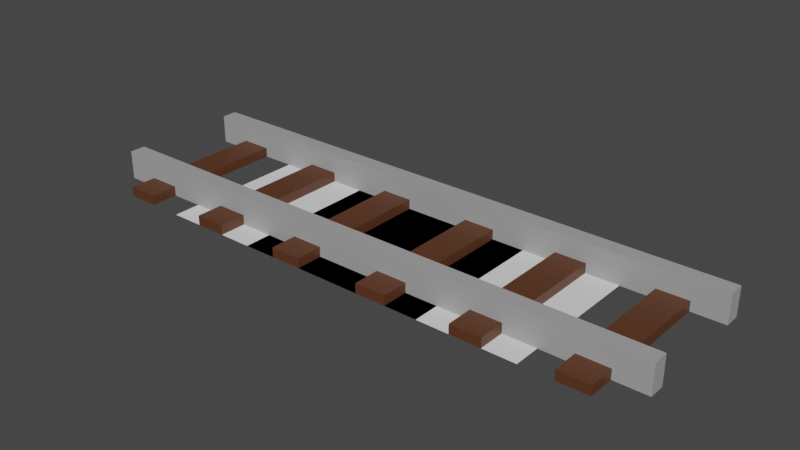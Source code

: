 # Source: Track.blend  (saved by Blender 3.2.14; exported with 4.5.12 LTS)
import bpy
from mathutils import Matrix  # noqa: F401  (used for matrix-valued properties, if any)

bpy.ops.wm.read_factory_settings(use_empty=True)
scene = bpy.context.scene
scene.name = 'Scene'

# ---- collections
col_collection = bpy.data.collections.new('Collection'); scene.collection.children.link(col_collection)

# ---- materials (node trees are filled in below, after node groups)
mat_track = bpy.data.materials.new('Track')
mat_track.use_transparent_shadow = False
mat_sleeper = bpy.data.materials.new('Sleeper')
mat_sleeper.use_transparent_shadow = False

# ---- material node trees
mat_track.use_nodes = True; mat_track.node_tree.nodes.clear()
_N = mat_track.node_tree.nodes; _L = mat_track.node_tree.links
n0 = _N.new('ShaderNodeBsdfPrincipled'); n0.name = 'Principled BSDF'; n0.location = (10, 300)
n0.distribution = 'GGX'
n0.subsurface_method = 'RANDOM_WALK_SKIN'
n0.inputs[0].default_value = (0.3757, 0.3757, 0.3757, 1.0)
n0.inputs[3].default_value = 1.45
n0.inputs[27].default_value = (0.0, 0.0, 0.0, 1.0)
n0.inputs[28].default_value = 1.0
n1 = _N.new('ShaderNodeOutputMaterial'); n1.name = 'Material Output'; n1.location = (300, 300)
_L.new(n0.outputs[0], n1.inputs[0])
n1.is_active_output = True
mat_sleeper.use_nodes = True; mat_sleeper.node_tree.nodes.clear()
_N = mat_sleeper.node_tree.nodes; _L = mat_sleeper.node_tree.links
n0 = _N.new('ShaderNodeBsdfPrincipled'); n0.name = 'Principled BSDF'; n0.location = (10, 300)
n0.distribution = 'GGX'
n0.subsurface_method = 'RANDOM_WALK_SKIN'
n0.inputs[0].default_value = (0.1025, 0.03562, 0.01431, 1.0)
n0.inputs[3].default_value = 1.45
n0.inputs[27].default_value = (0.0, 0.0, 0.0, 1.0)
n0.inputs[28].default_value = 1.0
n1 = _N.new('ShaderNodeOutputMaterial'); n1.name = 'Material Output'; n1.location = (300, 300)
_L.new(n0.outputs[0], n1.inputs[0])
n1.is_active_output = True

# ---- world
world_world = bpy.data.worlds.new('World'); scene.world = world_world
world_world.use_nodes = True; world_world.node_tree.nodes.clear()
_N = world_world.node_tree.nodes; _L = world_world.node_tree.links
n0 = _N.new('ShaderNodeOutputWorld'); n0.name = 'World Output'; n0.location = (300, 300)
n1 = _N.new('ShaderNodeBackground'); n1.name = 'Background'; n1.location = (10, 300)
n1.inputs[0].default_value = (0.05088, 0.05088, 0.05088, 1.0)
_L.new(n1.outputs[0], n0.inputs[0])
n0.is_active_output = True
world_world.color = (0.05088, 0.05088, 0.05088)
world_world.use_sun_shadow = False
world_world.sun_shadow_jitter_overblur = 0.0

# ---- meshes
me_cube = bpy.data.meshes.new('Cube')
me_cube.from_pydata([(-0.5, -0.2771, 0.0), (-0.5, -0.3596, 0.0), (-0.5, -0.3596, 0.15), (-0.5, -0.2771, 0.15), (0.0, -0.3596, 0.0), (0.0, -0.3596, 0.15), (0.0, -0.2771, 0.15), (0.0, -0.2771, 0.0), (-0.3303, -0.5, 0.0), (-0.1697, -0.5, 0.0), (-0.1697, -0.5, 0.05), (-0.3303, -0.5, 0.05), (-0.1697, 0.0, 0.05), (-0.3303, 0.0, 0.05), (-0.3303, 0.0, 0.0), (-0.1697, 0.0, 0.0)], [], [(5, 2, 1, 4), (6, 3, 2, 5), (7, 0, 3, 6), (0, 1, 2, 3), (9, 10, 11, 8), (8, 11, 13, 14), (9, 15, 12, 10), (11, 10, 12, 13)])
me_cube.polygons.foreach_set('material_index', [0, 0, 0, 0, 1, 1, 1, 1])
_uv = me_cube.uv_layers.new(name='UVMap')
_uv.uv.foreach_set('vector', [0.625, 0.375, 0.625, 0.025, 0.375, 0.025, 0.375, 0.375, 0.625, 0.375, 0.625, 0.05, 0.625, 0.025, 0.625, 0.375, 0.375, 0.375, 0.375, 0.05, 0.625, 0.05, 0.625, 0.375, 0.375, 0.05, 0.375, 0.025, 0.625, 0.025, 0.625, 0.05, 0.375, 0.9, 0.625, 0.9, 0.625, 0.95, 0.375, 0.95, 0.175, 0.75, 0.825, 0.75, 0.725, 0.525, 0.175, 0.625, 0.225, 0.75, 0.225, 0.625, 0.7, 0.55, 0.775, 0.75, 0.825, 0.75, 0.775, 0.75, 0.775, 0.625, 0.825, 0.625])
me_cube.materials.append(mat_track)
me_cube.materials.append(mat_sleeper)
me_cube.update()
me_plane = bpy.data.meshes.new('Plane')
me_plane.from_pydata([(-1.0, -0.5, 0.0), (1.0, -0.5, 0.0), (-1.0, 0.5, 0.0), (1.0, 0.5, 0.0), (-0.6667, -0.5, 0.0), (-0.3333, -0.5, 0.0), (2.98e-08, -0.5, 0.0), (0.3333, -0.5, 0.0), (0.6667, -0.5, 0.0), (0.6667, 0.5, 0.0), (0.3333, 0.5, 0.0), (-2.98e-08, 0.5, 0.0), (-0.3333, 0.5, 0.0), (-0.6667, 0.5, 0.0), (-0.1667, -0.5, 0.0), (-0.1667, 0.5, 0.0), (-0.8333, 0.5, 0.0), (-0.8333, -0.5, 0.0), (-0.5, -0.5, 0.0), (-0.5, 0.5, 0.0), (-0.25, 0.5, 0.0), (-0.25, -0.5, 0.0)], [], [(8, 1, 3, 9), (17, 4, 13, 16), (18, 5, 12, 19), (14, 6, 11, 15), (6, 7, 10, 11), (7, 8, 9, 10), (21, 14, 15, 20), (0, 17, 16, 2), (4, 18, 19, 13), (5, 21, 20, 12)])
_uv = me_plane.uv_layers.new(name='UVMap')
_uv.uv.foreach_set('vector', [0.8333, 0.0, 1.0, 0.0, 1.0, 1.0, 0.8333, 1.0, 0.08333, 0.0, 0.1667, 0.0, 0.1667, 1.0, 0.08333, 1.0, 0.25, 0.0, 0.3333, 0.0, 0.3333, 1.0, 0.25, 1.0, 0.4167, 0.0, 0.5, 0.0, 0.5, 1.0, 0.4167, 1.0, 0.5, 0.0, 0.6667, 0.0, 0.6667, 1.0, 0.5, 1.0, 0.6667, 0.0, 0.8333, 0.0, 0.8333, 1.0, 0.6667, 1.0, 0.375, 0.0, 0.4167, 0.0, 0.4167, 1.0, 0.375, 1.0, 0.0, 0.0, 0.08333, 0.0, 0.08333, 1.0, 0.0, 1.0, 0.1667, 0.0, 0.25, 0.0, 0.25, 1.0, 0.1667, 1.0, 0.3333, 0.0, 0.375, 0.0, 0.375, 1.0, 0.3333, 1.0])
me_plane.update()
me_plane_001 = bpy.data.meshes.new('Plane.001')
me_plane_001.from_pydata([(-1.0, -1.0, 0.0), (1.0, -1.0, 0.0), (-1.0, 1.0, 0.0), (1.0, 1.0, 0.0)], [], [(0, 1, 3, 2)])
_uv = me_plane_001.uv_layers.new(name='UVMap')
_uv.uv.foreach_set('vector', [0.0, 0.0, 1.0, 0.0, 1.0, 1.0, 0.0, 1.0])
me_plane_001.update()

# ---- objects
ob_track = bpy.data.objects.new('Track', me_cube)
ob_track_duptest = bpy.data.objects.new('Track_DupTest', me_cube)
ob_plane = bpy.data.objects.new('Plane', me_plane)
ob_track_duptest_001 = bpy.data.objects.new('Track_DupTest.001', me_cube)
ob_plane_001 = bpy.data.objects.new('Plane.001', me_plane_001)

# ---- transforms, parenting, visibility, modifiers, constraints
ob_track.location = (0.0, 0.0, 0.0)
_m = ob_track.modifiers.new('Mirror', 'MIRROR')
_m.use_axis = (True, True, False)
ob_track_duptest.location = (1.0, 0.0, 0.0)
_m = ob_track_duptest.modifiers.new('Mirror', 'MIRROR')
_m.use_axis = (True, True, False)
ob_plane.location = (0.0, 0.0, 0.0)
ob_track_duptest_001.location = (-1.0, 0.0, 0.0)
_m = ob_track_duptest_001.modifiers.new('Mirror', 'MIRROR')
_m.use_axis = (True, True, False)
ob_plane_001.location = (0.0, 0.0, 0.0)
ob_plane_001.scale = (0.5, 0.5, 1.0)

# ---- collection membership
col_collection.objects.link(ob_track)
col_collection.objects.link(ob_track_duptest)
col_collection.objects.link(ob_plane)
col_collection.objects.link(ob_track_duptest_001)
col_collection.objects.link(ob_plane_001)

# ---- scene / render settings (as saved in the file)
scene.frame_start = 1; scene.frame_end = 250; scene.frame_set(155)
scene.render.engine = 'BLENDER_EEVEE_NEXT'
scene.cycles.sampling_pattern = 'TABULATED_SOBOL'
scene.cycles.use_light_tree = False
scene.view_settings.view_transform = 'Filmic'
bpy.context.view_layer.update()

# ---- added for rendering (the .blend has no active camera and no usable light): camera, sun
cam_auto = bpy.data.cameras.new('AutoCamera')
cam_auto.lens = 50.0
cam_auto.sensor_width = 36.0
cam_auto.clip_end = 1000.0
ob_auto_camera = bpy.data.objects.new('AutoCamera', cam_auto)
scene.collection.objects.link(ob_auto_camera)
ob_auto_camera.location = (2.92911, -3.51493, 2.41829)
ob_auto_camera.rotation_euler = (1.09748, -7.21219e-08, 0.694738)
scene.camera = ob_auto_camera
light_auto_sun = bpy.data.lights.new('AutoSun', 'SUN')
light_auto_sun.energy = 3.0
light_auto_sun.angle = 0.0523599
ob_auto_sun = bpy.data.objects.new('AutoSun', light_auto_sun)
scene.collection.objects.link(ob_auto_sun)
ob_auto_sun.rotation_euler = (0.872665, 0.174533, 0.523599)
bpy.context.view_layer.update()
